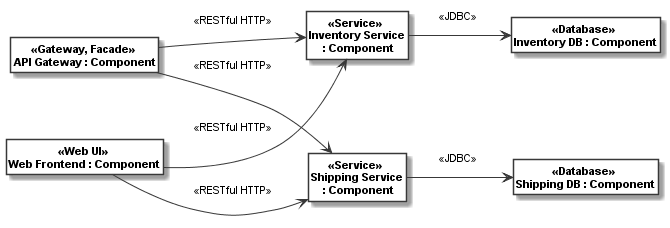

The diagram above was rendered by PlantUML. Its source (embedded in the PNG):
@startuml
skinparam monochrome true
skinparam ClassBackgroundColor White
hide empty members
hide circle
skinparam defaultFontName Arial
skinparam defaultFontSize 11
skinparam classfontstyle bold
left to right direction
class "«Gateway, Facade» \nAPI Gateway : Component" as __1_API_Gateway
class "«Service» \nInventory Service\n : Component" as __2_Inventory_Service
class "«Web UI» \nWeb Frontend : Component" as __3_Web_Frontend
class "«Service» \nShipping Service\n : Component" as __4_Shipping_Service
class "«Database» \nShipping DB : Component" as __5_Shipping_DB
class "«Database» \nInventory DB : Component" as __6_Inventory_DB
__1_API_Gateway --> __2_Inventory_Service: "«RESTful HTTP» \n" 
__1_API_Gateway --> __4_Shipping_Service: "«RESTful HTTP» \n" 
__2_Inventory_Service --> __6_Inventory_DB: "«JDBC» \n" 
__3_Web_Frontend --> __2_Inventory_Service: "«RESTful HTTP» \n" 
__3_Web_Frontend --> __4_Shipping_Service: "«RESTful HTTP» \n" 
__4_Shipping_Service --> __5_Shipping_DB: "«JDBC» \n" 
@enduml